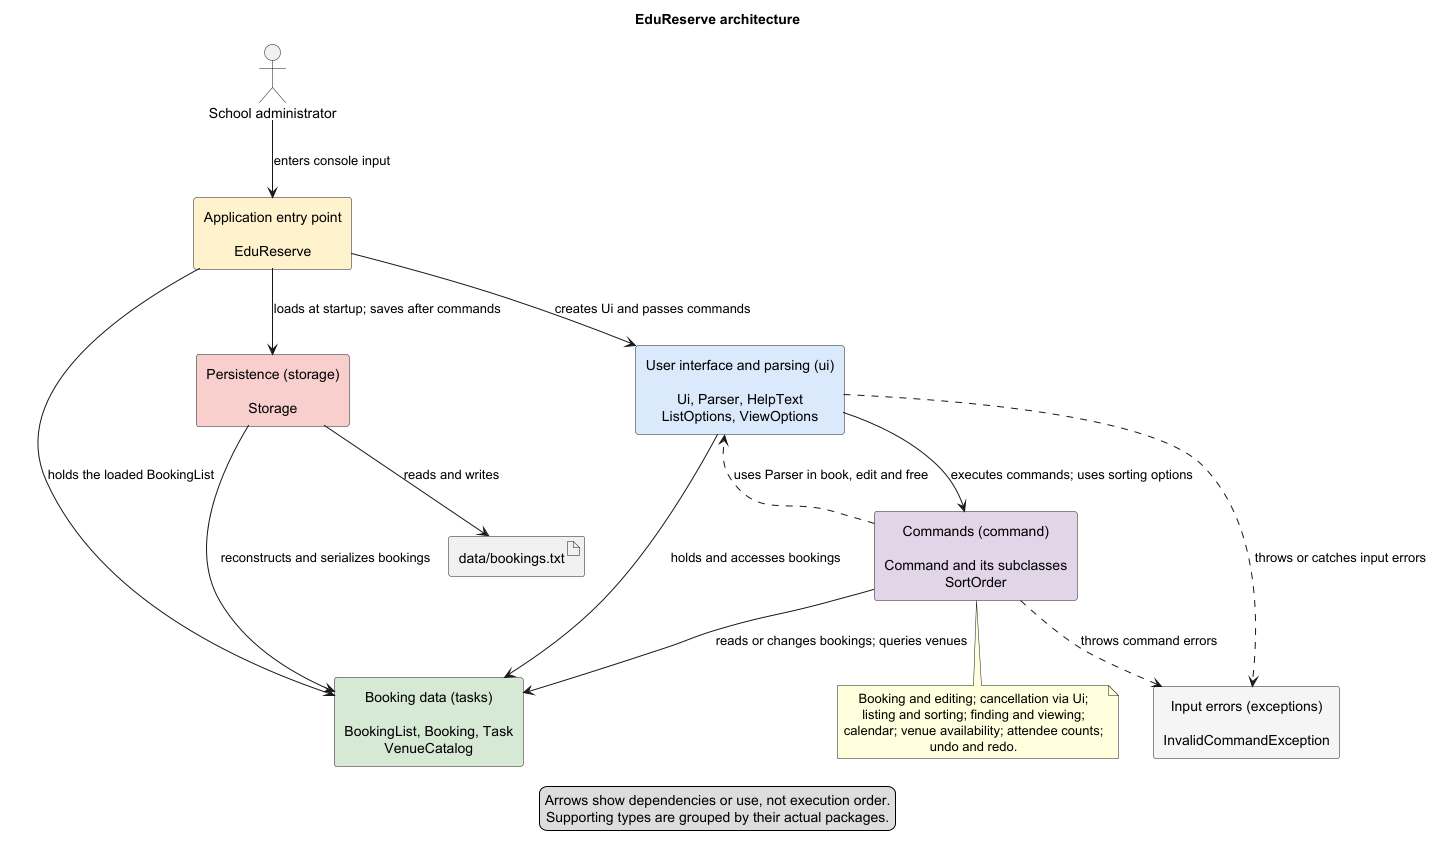

The diagram above was rendered by PlantUML. Its source (embedded in the PNG):
@startuml
title EduReserve architecture

top to bottom direction
skinparam componentStyle rectangle
skinparam shadowing false
skinparam defaultTextAlignment center

actor "School administrator" as User

component "Application entry point\n\nEduReserve" as App #FFF2CC
component "User interface and parsing (ui)\n\nUi, Parser, HelpText\nListOptions, ViewOptions" as UI #DAE8FC
component "Commands (command)\n\nCommand and its subclasses\nSortOrder" as Commands #E1D5E7
component "Booking data (tasks)\n\nBookingList, Booking, Task\nVenueCatalog" as Model #D5E8D4
component "Persistence (storage)\n\nStorage" as Storage #F8CECC
component "Input errors (exceptions)\n\nInvalidCommandException" as Errors #F5F5F5
artifact "data/bookings.txt" as File

User --> App : enters console input
App --> UI : creates Ui and passes commands
App --> Storage : loads at startup; saves after commands
App --> Model : holds the loaded BookingList

UI --> Commands : executes commands; uses sorting options
UI --> Model : holds and accesses bookings
Commands ..> UI : uses Parser in book, edit and free
Commands --> Model : reads or changes bookings; queries venues
Storage --> Model : reconstructs and serializes bookings
Storage --> File : reads and writes

UI ..> Errors : throws or catches input errors
Commands ..> Errors : throws command errors

note bottom of Commands
  Booking and editing; cancellation via Ui;
  listing and sorting; finding and viewing;
  calendar; venue availability; attendee counts;
  undo and redo.
end note

legend bottom
  Arrows show dependencies or use, not execution order.
  Supporting types are grouped by their actual packages.
endlegend
@enduml